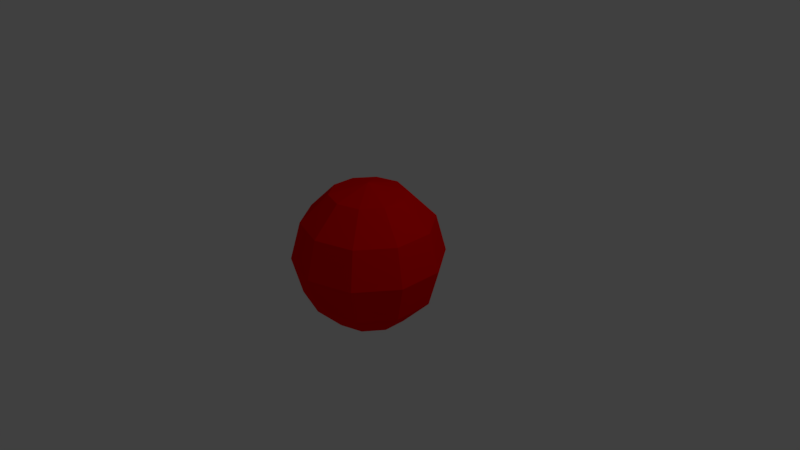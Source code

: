 # Source: collectable_2.blend  (saved by Blender 2.79.0; exported with 4.5.12 LTS)
import bpy
from mathutils import Matrix  # noqa: F401  (used for matrix-valued properties, if any)

bpy.ops.wm.read_factory_settings(use_empty=True)
scene = bpy.context.scene
scene.name = 'Scene'

# ---- collections
col_collection_1 = bpy.data.collections.new('Collection 1'); scene.collection.children.link(col_collection_1)

# ---- materials (node trees are filled in below, after node groups)
mat_material_001 = bpy.data.materials.new('Material.001')
mat_material_001.alpha_threshold = 0.0
mat_material_001.use_transparent_shadow = False
mat_material_001.diffuse_color = (1.0, 0.0, 0.0, 1.0)
mat_material_001.roughness = 0.5

# ---- material node trees

# ---- world
world_world = bpy.data.worlds.new('World'); scene.world = world_world
world_world.color = (0.05088, 0.05088, 0.05088)
world_world.use_sun_shadow = False
world_world.sun_shadow_jitter_overblur = 0.0
world_world.cycles.sampling_method = 'MANUAL'

# ---- cameras
cam_camera = bpy.data.cameras.new('Camera')
cam_camera.clip_end = 100.0
cam_camera.lens = 35.0
cam_camera.sensor_width = 32.0
cam_camera.sensor_height = 18.0
cam_camera.ortho_scale = 7.314
cam_camera.dof.focus_distance = 0.0
cam_camera.dof.aperture_fstop = 128.0

# ---- lights
light_lamp = bpy.data.lights.new('Lamp', 'POINT')
light_lamp.transmission_factor = 0.0
light_lamp.cutoff_distance = 30.0
light_lamp.energy = 100.0
light_lamp.shadow_buffer_clip_start = 1.001
light_lamp.shadow_soft_size = 0.1
light_lamp.shadow_maximum_resolution = 0.006
light_lamp.use_absolute_resolution = True

# ---- meshes
me_sphere = bpy.data.meshes.new('Sphere')
me_sphere.from_pydata([(0.0, 0.866, -0.5), (0.0, 0.5, -0.866), (-8.875e-08, 2.884e-08, 1.0), (0.2939, 0.4045, 0.866), (0.509, 0.7006, 0.5), (0.5878, 0.809, -4.371e-08), (0.509, 0.7006, -0.5), (0.2939, 0.4045, -0.866), (0.4755, 0.1545, 0.866), (0.8236, 0.2676, 0.5), (0.9511, 0.309, -4.371e-08), (0.8236, 0.2676, -0.5), (0.4755, 0.1545, -0.866), (0.4755, -0.1545, 0.866), (0.8236, -0.2676, 0.5), (0.9511, -0.309, -4.371e-08), (0.8236, -0.2676, -0.5), (0.4755, -0.1545, -0.866), (0.2939, -0.4045, 0.866), (0.509, -0.7006, 0.5), (0.5878, -0.809, -4.371e-08), (0.509, -0.7006, -0.5), (0.2939, -0.4045, -0.866), (3.046e-08, -0.5, 0.866), (3.046e-08, -0.866, 0.5), (-2.915e-08, -1.0, -4.371e-08), (-5.895e-08, -0.866, -0.5), (3.046e-08, -0.5, -0.866), (-0.2939, -0.4045, 0.866), (-0.509, -0.7006, 0.5), (-0.5878, -0.809, -4.371e-08), (-0.509, -0.7006, -0.5), (-0.2939, -0.4045, -0.866), (0.0, 1.51e-07, -1.0), (-0.4755, -0.1545, 0.866), (-0.8236, -0.2676, 0.5), (-0.9511, -0.309, -4.371e-08), (-0.8236, -0.2676, -0.5), (-0.4755, -0.1545, -0.866), (-0.4755, 0.1545, 0.866), (-0.8236, 0.2676, 0.5), (-0.9511, 0.309, -4.371e-08), (-0.8236, 0.2676, -0.5), (-0.4755, 0.1545, -0.866), (-0.2939, 0.4045, 0.866), (-0.509, 0.7006, 0.5), (-0.5878, 0.809, -4.371e-08), (-0.509, 0.7006, -0.5), (-0.2939, 0.4045, -0.866), (-8.875e-08, 0.5, 0.866), (-2.915e-08, 0.866, 0.5), (-8.875e-08, 1.0, -4.371e-08)], [], [(33, 1, 7), (0, 51, 5, 6), (50, 49, 3, 4), (1, 0, 6, 7), (51, 50, 4, 5), (49, 2, 3), (6, 5, 10, 11), (4, 3, 8, 9), (7, 6, 11, 12), (5, 4, 9, 10), (3, 2, 8), (33, 7, 12), (9, 8, 13, 14), (12, 11, 16, 17), (10, 9, 14, 15), (8, 2, 13), (33, 12, 17), (11, 10, 15, 16), (17, 16, 21, 22), (15, 14, 19, 20), (13, 2, 18), (33, 17, 22), (16, 15, 20, 21), (14, 13, 18, 19), (22, 21, 26, 27), (20, 19, 24, 25), (18, 2, 23), (33, 22, 27), (21, 20, 25, 26), (19, 18, 23, 24), (27, 26, 31, 32), (25, 24, 29, 30), (23, 2, 28), (33, 27, 32), (26, 25, 30, 31), (24, 23, 28, 29), (32, 31, 37, 38), (30, 29, 35, 36), (28, 2, 34), (33, 32, 38), (31, 30, 36, 37), (29, 28, 34, 35), (36, 35, 40, 41), (34, 2, 39), (33, 38, 43), (37, 36, 41, 42), (35, 34, 39, 40), (38, 37, 42, 43), (39, 2, 44), (33, 43, 48), (42, 41, 46, 47), (40, 39, 44, 45), (43, 42, 47, 48), (41, 40, 45, 46), (33, 48, 1), (47, 46, 51, 0), (45, 44, 49, 50), (48, 47, 0, 1), (46, 45, 50, 51), (44, 2, 49)])
me_sphere.materials.append(mat_material_001)
me_sphere.use_remesh_preserve_volume = False
me_sphere.use_remesh_preserve_attributes = False
me_sphere.use_mirror_vertex_groups = False
me_sphere.update()

# ---- objects
ob_sphere = bpy.data.objects.new('Sphere', me_sphere)
ob_lamp = bpy.data.objects.new('Lamp', light_lamp)
ob_camera = bpy.data.objects.new('Camera', cam_camera)

# ---- transforms, parenting, visibility, modifiers, constraints
ob_sphere.location = (0.0, 0.0, 0.0)
ob_sphere.lineart.crease_threshold = 0.0
ob_lamp.location = (4.076, 1.005, 5.904)
ob_lamp.rotation_euler = (0.6503, 0.05522, 1.866)
ob_lamp.lock_rotations_4d = False
ob_lamp.empty_display_type = 'ARROWS'
ob_lamp.color = (0.0, 0.0, 0.0, 0.0)
ob_lamp.lineart.crease_threshold = 0.0
ob_camera.location = (7.481, -6.508, 5.344)
ob_camera.rotation_euler = (1.109, 0.0, 0.8149)
ob_camera.lock_rotations_4d = False
ob_camera.empty_display_type = 'ARROWS'
ob_camera.color = (0.0, 0.0, 0.0, 0.0)
ob_camera.display_type = 'WIRE'
ob_camera.lineart.crease_threshold = 0.0

# ---- collection membership
col_collection_1.objects.link(ob_sphere)
col_collection_1.objects.link(ob_lamp)
col_collection_1.objects.link(ob_camera)

# ---- scene / render settings (as saved in the file)
scene.camera = ob_camera
scene.frame_start = 1; scene.frame_end = 250; scene.frame_set(1)
scene.render.engine = 'BLENDER_EEVEE_NEXT'
scene.render.resolution_percentage = 50
scene.render.dither_intensity = 0.0
scene.cycles.use_denoising = False
scene.cycles.samples = 128
scene.cycles.sampling_pattern = 'TABULATED_SOBOL'
scene.cycles.use_adaptive_sampling = False
scene.cycles.use_light_tree = False
scene.cycles.blur_glossy = 0.0
scene.cycles.sample_clamp_indirect = 0.0
scene.view_settings.view_transform = 'Standard'
bpy.context.view_layer.update()
